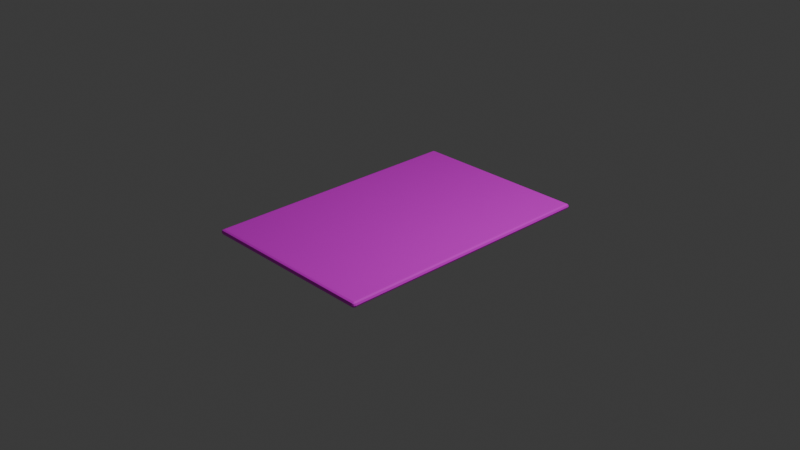 # Source: models.blend  (saved by Blender 4.2.66; exported with 4.5.12 LTS)
import bpy
from mathutils import Matrix  # noqa: F401  (used for matrix-valued properties, if any)

bpy.ops.wm.read_factory_settings(use_empty=True)
scene = bpy.context.scene
scene.name = 'Scene'

# ---- collections
col_collection = bpy.data.collections.new('Collection'); scene.collection.children.link(col_collection)

# ---- images (referenced by path relative to the original .blend; pixels are not part of the script)
import os
ASSET_DIR = os.environ.get("B2B_ASSET_DIR", "")  # directory of the original .blend (textures are referenced by path, not embedded)
HERE = os.path.dirname(os.path.abspath(__file__))  # packed textures are extracted next to this script under _unpacked/

def load_image(name, relpath, width, height, colorspace="sRGB"):
    """Load a texture the original file referenced (path relative to the .blend, or extracted next to this script)."""
    p = next((c for c in (os.path.join(HERE, relpath), os.path.join(ASSET_DIR, relpath)) if relpath and os.path.exists(c)), "")
    if p:
        img = bpy.data.images.load(p, check_existing=True)
        img.name = name
    else:  # same state as the original file: an image datablock whose file is absent (Cycles renders it pink)
        img = bpy.data.images.new(name, width, height)
        img.source = "FILE"
        img.filepath = "//" + (relpath or name)
    img.colorspace_settings.name = colorspace
    return img
img_4010252027_c40bcc6f1f_w_jpg = load_image('4010252027_c40bcc6f1f_w.jpg', '4010252027_c40bcc6f1f_w.jpg', 1024, 1024, 'sRGB')

# ---- materials (node trees are filled in below, after node groups)
mat_material = bpy.data.materials.new('Material')
mat_material.alpha_threshold = 0.0
mat_material.roughness = 0.5
mat_material.line_color = (0.0, 0.0, 0.0, 1.0)

# ---- material node trees
mat_material.use_nodes = True; mat_material.node_tree.nodes.clear()
_N = mat_material.node_tree.nodes; _L = mat_material.node_tree.links
n0 = _N.new('ShaderNodeOutputMaterial'); n0.name = 'Material Output'; n0.location = (300, 300)
n1 = _N.new('ShaderNodeBsdfPrincipled'); n1.name = 'Principled BSDF'; n1.location = (10, 300)
n1.inputs[3].default_value = 1.45
n2 = _N.new('ShaderNodeTexImage'); n2.name = 'Image Texture'; n2.location = (-280, 260)
n2.image = img_4010252027_c40bcc6f1f_w_jpg
_L.new(n1.outputs[0], n0.inputs[0])
_L.new(n2.outputs[0], n1.inputs[0])
n0.is_active_output = True

# ---- world
world_world = bpy.data.worlds.new('World'); scene.world = world_world
world_world.use_nodes = True; world_world.node_tree.nodes.clear()
_N = world_world.node_tree.nodes; _L = world_world.node_tree.links
n0 = _N.new('ShaderNodeOutputWorld'); n0.name = 'World Output'; n0.location = (300, 300)
n1 = _N.new('ShaderNodeBackground'); n1.name = 'Background'; n1.location = (10, 300)
n1.inputs[0].default_value = (0.05088, 0.05088, 0.05088, 1.0)
_L.new(n1.outputs[0], n0.inputs[0])
n0.is_active_output = True
world_world.color = (0.05088, 0.05088, 0.05088)
world_world.sun_shadow_jitter_overblur = 0.0

# ---- cameras
cam_camera = bpy.data.cameras.new('Camera')
cam_camera.clip_end = 100.0
cam_camera.ortho_scale = 7.314

# ---- lights
light_light = bpy.data.lights.new('Light', 'POINT')
light_light.energy = 1000.0
light_light.shadow_soft_size = 0.1

# ---- meshes
me_cube = bpy.data.meshes.new('Cube')
me_cube.from_pydata([(1.0, 1.488, 0.02807), (1.0, 1.488, -0.02807), (1.0, -1.488, 0.02807), (1.0, -1.488, -0.02807), (-1.0, 1.488, 0.02807), (-1.0, 1.488, -0.02807), (-1.0, -1.488, 0.02807), (-1.0, -1.488, -0.02807)], [], [(0, 4, 6, 2), (3, 2, 6, 7), (7, 6, 4, 5), (5, 1, 3, 7), (1, 0, 2, 3), (5, 4, 0, 1)])
_uv = me_cube.uv_layers.new(name='UVMap')
_uv.uv.foreach_set('vector', [0.4858, 2.248e-08, 0.4858, 1.0, 0.1537, 1.0, 0.1538, -2.98e-08, 0.375, 0.75, 0.625, 0.75, 0.625, 1.0, 0.375, 1.0, 0.375, 0.0, 0.625, 0.0, 0.625, 0.25, 0.375, 0.25, 0.125, 0.5, 0.375, 0.5, 0.375, 0.75, 0.125, 0.75, 0.375, 0.5, 0.625, 0.5, 0.625, 0.75, 0.375, 0.75, 0.375, 0.25, 0.625, 0.25, 0.625, 0.5, 0.375, 0.5])
me_cube.materials.append(mat_material)
me_cube.use_mirror_vertex_groups = False
me_cube.update()

# ---- objects
ob_envelope = bpy.data.objects.new('Envelope', me_cube)
ob_light = bpy.data.objects.new('Light', light_light)
ob_camera = bpy.data.objects.new('Camera', cam_camera)

# ---- transforms, parenting, visibility, modifiers, constraints
ob_envelope.location = (0.0, 0.0, 0.0)
ob_envelope.lock_rotations_4d = False
ob_envelope.empty_display_type = 'ARROWS'
ob_envelope.lineart.crease_threshold = 0.0
_m = ob_envelope.modifiers.new('Bevel', 'BEVEL')
_m.width = 0.12
_m.width_pct = 0.12
_m.segments = 2
ob_light.location = (4.076, 1.005, 5.904)
ob_light.rotation_euler = (0.6503, 0.05522, 1.866)
ob_light.lock_rotations_4d = False
ob_light.empty_display_type = 'ARROWS'
ob_light.color = (0.0, 0.0, 0.0, 0.0)
ob_light.lineart.crease_threshold = 0.0
ob_camera.location = (7.359, -6.926, 4.958)
ob_camera.rotation_euler = (1.109, 0.0, 0.8149)
ob_camera.lock_rotations_4d = False
ob_camera.empty_display_type = 'ARROWS'
ob_camera.color = (0.0, 0.0, 0.0, 0.0)
ob_camera.display_type = 'WIRE'
ob_camera.lineart.crease_threshold = 0.0

# ---- collection membership
col_collection.objects.link(ob_envelope)
col_collection.objects.link(ob_light)
col_collection.objects.link(ob_camera)

# ---- scene / render settings (as saved in the file)
scene.camera = ob_camera
scene.frame_start = 1; scene.frame_end = 250; scene.frame_set(1)
scene.render.engine = 'BLENDER_EEVEE_NEXT'
bpy.context.view_layer.update()
